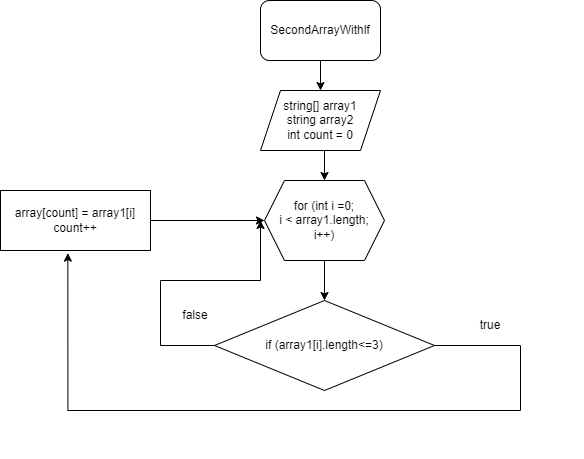

The diagram above was exported from draw.io. Its source (the exported page's mxGraphModel, read from the mxfile embedded in the PNG):
<mxGraphModel dx="1034" dy="470" grid="1" gridSize="10" guides="1" tooltips="1" connect="1" arrows="1" fold="1" page="1" pageScale="1" pageWidth="827" pageHeight="1169" math="0" shadow="0">
  <root>
    <mxCell id="0" />
    <mxCell id="1" parent="0" />
    <mxCell id="JS5xzPg2IdNH7FgQlzfq-3" style="edgeStyle=orthogonalEdgeStyle;rounded=0;orthogonalLoop=1;jettySize=auto;html=1;exitX=0.5;exitY=1;exitDx=0;exitDy=0;entryX=0.5;entryY=0;entryDx=0;entryDy=0;" edge="1" parent="1" source="JS5xzPg2IdNH7FgQlzfq-1" target="JS5xzPg2IdNH7FgQlzfq-2">
      <mxGeometry relative="1" as="geometry" />
    </mxCell>
    <mxCell id="JS5xzPg2IdNH7FgQlzfq-1" value="SecondArrayWithlf" style="rounded=1;whiteSpace=wrap;html=1;" vertex="1" parent="1">
      <mxGeometry x="350" y="20" width="120" height="60" as="geometry" />
    </mxCell>
    <mxCell id="JS5xzPg2IdNH7FgQlzfq-7" style="edgeStyle=orthogonalEdgeStyle;rounded=0;orthogonalLoop=1;jettySize=auto;html=1;exitX=0.5;exitY=1;exitDx=0;exitDy=0;entryX=0.5;entryY=0;entryDx=0;entryDy=0;" edge="1" parent="1" source="JS5xzPg2IdNH7FgQlzfq-2" target="JS5xzPg2IdNH7FgQlzfq-4">
      <mxGeometry relative="1" as="geometry" />
    </mxCell>
    <mxCell id="JS5xzPg2IdNH7FgQlzfq-2" value="string[] array1&lt;br&gt;string array2&lt;br&gt;int count = 0" style="shape=parallelogram;perimeter=parallelogramPerimeter;whiteSpace=wrap;html=1;fixedSize=1;" vertex="1" parent="1">
      <mxGeometry x="350" y="110" width="120" height="60" as="geometry" />
    </mxCell>
    <mxCell id="JS5xzPg2IdNH7FgQlzfq-8" style="edgeStyle=orthogonalEdgeStyle;rounded=0;orthogonalLoop=1;jettySize=auto;html=1;exitX=0.5;exitY=1;exitDx=0;exitDy=0;entryX=0.5;entryY=0;entryDx=0;entryDy=0;" edge="1" parent="1" source="JS5xzPg2IdNH7FgQlzfq-4" target="JS5xzPg2IdNH7FgQlzfq-5">
      <mxGeometry relative="1" as="geometry" />
    </mxCell>
    <mxCell id="JS5xzPg2IdNH7FgQlzfq-4" value="for (int i =0;&lt;br&gt;i &amp;lt; array1.length;&lt;br&gt;i++)" style="shape=hexagon;perimeter=hexagonPerimeter2;whiteSpace=wrap;html=1;fixedSize=1;" vertex="1" parent="1">
      <mxGeometry x="354" y="200" width="120" height="80" as="geometry" />
    </mxCell>
    <mxCell id="JS5xzPg2IdNH7FgQlzfq-9" style="edgeStyle=orthogonalEdgeStyle;rounded=0;orthogonalLoop=1;jettySize=auto;html=1;exitX=1;exitY=0.5;exitDx=0;exitDy=0;entryX=0.449;entryY=1.044;entryDx=0;entryDy=0;entryPerimeter=0;" edge="1" parent="1" source="JS5xzPg2IdNH7FgQlzfq-5" target="JS5xzPg2IdNH7FgQlzfq-6">
      <mxGeometry relative="1" as="geometry">
        <Array as="points">
          <mxPoint x="610" y="365" />
          <mxPoint x="610" y="430" />
          <mxPoint x="157" y="430" />
        </Array>
      </mxGeometry>
    </mxCell>
    <mxCell id="JS5xzPg2IdNH7FgQlzfq-12" style="edgeStyle=orthogonalEdgeStyle;rounded=0;orthogonalLoop=1;jettySize=auto;html=1;exitX=0;exitY=0.5;exitDx=0;exitDy=0;" edge="1" parent="1" source="JS5xzPg2IdNH7FgQlzfq-5">
      <mxGeometry relative="1" as="geometry">
        <mxPoint x="350" y="240" as="targetPoint" />
        <Array as="points">
          <mxPoint x="250" y="365" />
          <mxPoint x="250" y="300" />
          <mxPoint x="350" y="300" />
        </Array>
      </mxGeometry>
    </mxCell>
    <mxCell id="JS5xzPg2IdNH7FgQlzfq-5" value="if (array1[i].length&amp;lt;=3)" style="rhombus;whiteSpace=wrap;html=1;" vertex="1" parent="1">
      <mxGeometry x="304" y="320" width="220" height="90" as="geometry" />
    </mxCell>
    <mxCell id="JS5xzPg2IdNH7FgQlzfq-10" style="edgeStyle=orthogonalEdgeStyle;rounded=0;orthogonalLoop=1;jettySize=auto;html=1;exitX=1;exitY=0.5;exitDx=0;exitDy=0;entryX=0;entryY=0.5;entryDx=0;entryDy=0;" edge="1" parent="1" source="JS5xzPg2IdNH7FgQlzfq-6" target="JS5xzPg2IdNH7FgQlzfq-4">
      <mxGeometry relative="1" as="geometry" />
    </mxCell>
    <mxCell id="JS5xzPg2IdNH7FgQlzfq-6" value="array[count] = array1[i]&lt;br&gt;count++" style="rounded=0;whiteSpace=wrap;html=1;" vertex="1" parent="1">
      <mxGeometry x="90" y="210" width="150" height="60" as="geometry" />
    </mxCell>
    <mxCell id="JS5xzPg2IdNH7FgQlzfq-13" value="true" style="text;html=1;strokeColor=none;fillColor=none;align=center;verticalAlign=middle;whiteSpace=wrap;rounded=0;" vertex="1" parent="1">
      <mxGeometry x="550" y="330" width="60" height="30" as="geometry" />
    </mxCell>
    <mxCell id="JS5xzPg2IdNH7FgQlzfq-14" value="false" style="text;html=1;strokeColor=none;fillColor=none;align=center;verticalAlign=middle;whiteSpace=wrap;rounded=0;" vertex="1" parent="1">
      <mxGeometry x="260" y="320" width="50" height="30" as="geometry" />
    </mxCell>
  </root>
</mxGraphModel>